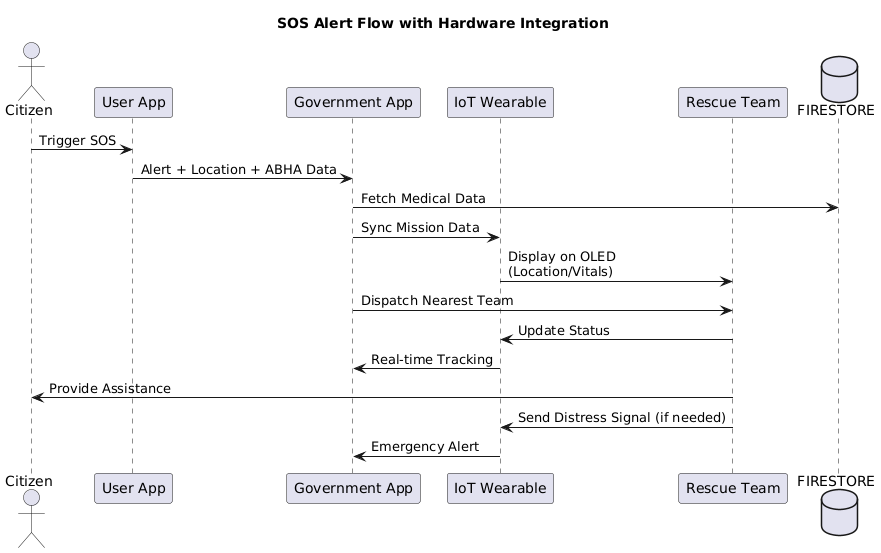

The diagram above was rendered by PlantUML. Its source (embedded in the PNG):
@startuml
title SOS Alert Flow with Hardware Integration

actor Citizen
participant "User App" as UA
participant "Government App" as GA
participant "IoT Wearable" as IOT
participant "Rescue Team" as RT
database FIRESTORE

Citizen -> UA: Trigger SOS
UA -> GA: Alert + Location + ABHA Data
GA -> FIRESTORE: Fetch Medical Data
GA -> IOT: Sync Mission Data
IOT -> RT: Display on OLED\n(Location/Vitals)
GA -> RT: Dispatch Nearest Team
RT -> IOT: Update Status
IOT -> GA: Real-time Tracking
RT -> Citizen: Provide Assistance
RT -> IOT: Send Distress Signal (if needed)
IOT -> GA: Emergency Alert
@enduml